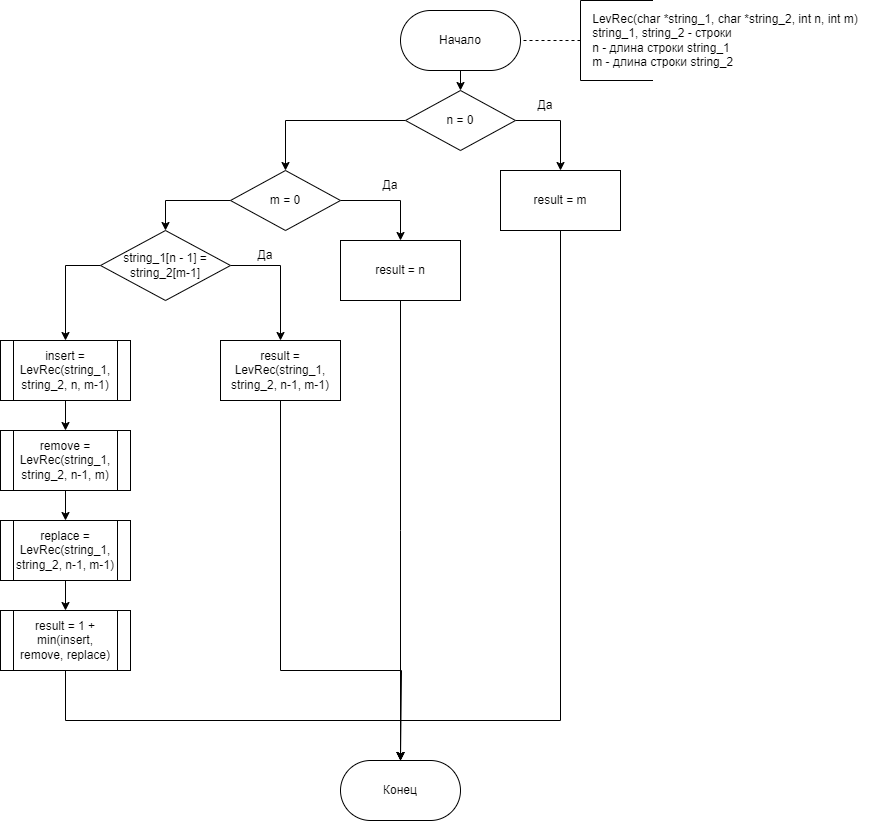

The diagram above was exported from draw.io. Its source (the exported page's mxGraphModel, read from the mxfile embedded in the PNG):
<mxGraphModel dx="1434" dy="559" grid="1" gridSize="10" guides="1" tooltips="1" connect="1" arrows="1" fold="1" page="0" pageScale="1" pageWidth="850" pageHeight="1100" math="0" shadow="0">
  <root>
    <mxCell id="0" />
    <mxCell id="1" parent="0" />
    <mxCell id="BJAqX79zsPZ_Rr0gcwhm-1" style="edgeStyle=orthogonalEdgeStyle;rounded=0;orthogonalLoop=1;jettySize=auto;html=1;exitX=0.5;exitY=1;exitDx=0;exitDy=0;entryX=0.5;entryY=0;entryDx=0;entryDy=0;" parent="1" source="BJAqX79zsPZ_Rr0gcwhm-2" target="BJAqX79zsPZ_Rr0gcwhm-26" edge="1">
      <mxGeometry relative="1" as="geometry" />
    </mxCell>
    <mxCell id="BJAqX79zsPZ_Rr0gcwhm-2" value="insert = LevRec(string_1, string_2, n, m-1)" style="shape=process;whiteSpace=wrap;html=1;backgroundOutline=1;" parent="1" vertex="1">
      <mxGeometry x="-20" y="340" width="130" height="60" as="geometry" />
    </mxCell>
    <mxCell id="BJAqX79zsPZ_Rr0gcwhm-3" style="edgeStyle=orthogonalEdgeStyle;rounded=0;orthogonalLoop=1;jettySize=auto;html=1;exitX=0.5;exitY=1;exitDx=0;exitDy=0;entryX=0.5;entryY=0;entryDx=0;entryDy=0;" parent="1" source="BJAqX79zsPZ_Rr0gcwhm-4" target="BJAqX79zsPZ_Rr0gcwhm-14" edge="1">
      <mxGeometry relative="1" as="geometry" />
    </mxCell>
    <mxCell id="BJAqX79zsPZ_Rr0gcwhm-4" value="Начало" style="rounded=1;whiteSpace=wrap;html=1;arcSize=50;" parent="1" vertex="1">
      <mxGeometry x="380" y="10" width="120" height="60" as="geometry" />
    </mxCell>
    <mxCell id="BJAqX79zsPZ_Rr0gcwhm-5" value="" style="endArrow=none;dashed=1;html=1;rounded=0;entryX=1;entryY=0.5;entryDx=0;entryDy=0;" parent="1" target="BJAqX79zsPZ_Rr0gcwhm-4" edge="1">
      <mxGeometry width="50" height="50" relative="1" as="geometry">
        <mxPoint x="560" y="40" as="sourcePoint" />
        <mxPoint x="430" y="110" as="targetPoint" />
      </mxGeometry>
    </mxCell>
    <mxCell id="BJAqX79zsPZ_Rr0gcwhm-6" value="" style="endArrow=none;html=1;rounded=0;" parent="1" edge="1">
      <mxGeometry width="50" height="50" relative="1" as="geometry">
        <mxPoint x="560" y="80" as="sourcePoint" />
        <mxPoint x="560" as="targetPoint" />
      </mxGeometry>
    </mxCell>
    <mxCell id="BJAqX79zsPZ_Rr0gcwhm-7" value="&lt;div style=&quot;text-align: left;&quot;&gt;&lt;span style=&quot;background-color: initial;&quot;&gt;LevRec(char *string_1, char *string_2, int n, int m)&lt;/span&gt;&lt;br&gt;&lt;/div&gt;&lt;div style=&quot;text-align: left;&quot;&gt;&lt;span style=&quot;background-color: initial;&quot;&gt;string_1, string_2 - строки&lt;/span&gt;&lt;/div&gt;&lt;div style=&quot;text-align: left;&quot;&gt;&lt;span style=&quot;background-color: initial;&quot;&gt;n - длина строки string_1&lt;/span&gt;&lt;/div&gt;&lt;div style=&quot;text-align: left;&quot;&gt;&lt;span style=&quot;background-color: initial;&quot;&gt;m - длина строки string_2&lt;/span&gt;&lt;/div&gt;" style="text;html=1;align=center;verticalAlign=middle;whiteSpace=wrap;rounded=0;" parent="1" vertex="1">
      <mxGeometry x="560" width="290" height="80" as="geometry" />
    </mxCell>
    <mxCell id="BJAqX79zsPZ_Rr0gcwhm-8" value="" style="endArrow=none;html=1;rounded=0;entryX=0;entryY=1;entryDx=0;entryDy=0;exitX=0.25;exitY=1;exitDx=0;exitDy=0;" parent="1" source="BJAqX79zsPZ_Rr0gcwhm-7" target="BJAqX79zsPZ_Rr0gcwhm-7" edge="1">
      <mxGeometry width="50" height="50" relative="1" as="geometry">
        <mxPoint x="380" y="160" as="sourcePoint" />
        <mxPoint x="430" y="110" as="targetPoint" />
      </mxGeometry>
    </mxCell>
    <mxCell id="BJAqX79zsPZ_Rr0gcwhm-9" value="" style="endArrow=none;html=1;rounded=0;entryX=0;entryY=0;entryDx=0;entryDy=0;exitX=0.25;exitY=0;exitDx=0;exitDy=0;" parent="1" source="BJAqX79zsPZ_Rr0gcwhm-7" target="BJAqX79zsPZ_Rr0gcwhm-7" edge="1">
      <mxGeometry width="50" height="50" relative="1" as="geometry">
        <mxPoint x="380" y="190" as="sourcePoint" />
        <mxPoint x="430" y="140" as="targetPoint" />
      </mxGeometry>
    </mxCell>
    <mxCell id="6wPmJzfstjUkqia3zlXC-9" style="edgeStyle=orthogonalEdgeStyle;rounded=0;orthogonalLoop=1;jettySize=auto;html=1;exitX=0.5;exitY=1;exitDx=0;exitDy=0;entryX=0.5;entryY=0;entryDx=0;entryDy=0;" edge="1" parent="1" source="BJAqX79zsPZ_Rr0gcwhm-11">
      <mxGeometry relative="1" as="geometry">
        <mxPoint x="380" y="760" as="targetPoint" />
        <Array as="points">
          <mxPoint x="540" y="720" />
          <mxPoint x="380" y="720" />
        </Array>
      </mxGeometry>
    </mxCell>
    <mxCell id="BJAqX79zsPZ_Rr0gcwhm-11" value="result = m" style="rounded=0;whiteSpace=wrap;html=1;" parent="1" vertex="1">
      <mxGeometry x="480" y="170" width="120" height="60" as="geometry" />
    </mxCell>
    <mxCell id="BJAqX79zsPZ_Rr0gcwhm-12" style="edgeStyle=orthogonalEdgeStyle;rounded=0;orthogonalLoop=1;jettySize=auto;html=1;exitX=1;exitY=0.5;exitDx=0;exitDy=0;entryX=0.5;entryY=0;entryDx=0;entryDy=0;" parent="1" source="BJAqX79zsPZ_Rr0gcwhm-14" target="BJAqX79zsPZ_Rr0gcwhm-11" edge="1">
      <mxGeometry relative="1" as="geometry" />
    </mxCell>
    <mxCell id="BJAqX79zsPZ_Rr0gcwhm-13" style="edgeStyle=orthogonalEdgeStyle;rounded=0;orthogonalLoop=1;jettySize=auto;html=1;exitX=0;exitY=0.5;exitDx=0;exitDy=0;entryX=0.5;entryY=0;entryDx=0;entryDy=0;" parent="1" source="BJAqX79zsPZ_Rr0gcwhm-14" target="BJAqX79zsPZ_Rr0gcwhm-17" edge="1">
      <mxGeometry relative="1" as="geometry" />
    </mxCell>
    <mxCell id="BJAqX79zsPZ_Rr0gcwhm-14" value="n = 0" style="rhombus;whiteSpace=wrap;html=1;" parent="1" vertex="1">
      <mxGeometry x="385" y="90" width="110" height="60" as="geometry" />
    </mxCell>
    <mxCell id="BJAqX79zsPZ_Rr0gcwhm-15" style="edgeStyle=orthogonalEdgeStyle;rounded=0;orthogonalLoop=1;jettySize=auto;html=1;exitX=1;exitY=0.5;exitDx=0;exitDy=0;entryX=0.5;entryY=0;entryDx=0;entryDy=0;" parent="1" source="BJAqX79zsPZ_Rr0gcwhm-17" target="BJAqX79zsPZ_Rr0gcwhm-19" edge="1">
      <mxGeometry relative="1" as="geometry" />
    </mxCell>
    <mxCell id="BJAqX79zsPZ_Rr0gcwhm-16" style="edgeStyle=orthogonalEdgeStyle;rounded=0;orthogonalLoop=1;jettySize=auto;html=1;exitX=0;exitY=0.5;exitDx=0;exitDy=0;entryX=0.5;entryY=0;entryDx=0;entryDy=0;" parent="1" source="BJAqX79zsPZ_Rr0gcwhm-17" target="BJAqX79zsPZ_Rr0gcwhm-22" edge="1">
      <mxGeometry relative="1" as="geometry" />
    </mxCell>
    <mxCell id="BJAqX79zsPZ_Rr0gcwhm-17" value="m = 0" style="rhombus;whiteSpace=wrap;html=1;" parent="1" vertex="1">
      <mxGeometry x="210" y="170" width="110" height="60" as="geometry" />
    </mxCell>
    <mxCell id="6wPmJzfstjUkqia3zlXC-8" style="edgeStyle=orthogonalEdgeStyle;rounded=0;orthogonalLoop=1;jettySize=auto;html=1;exitX=0.5;exitY=1;exitDx=0;exitDy=0;entryX=0.5;entryY=0;entryDx=0;entryDy=0;" edge="1" parent="1" source="BJAqX79zsPZ_Rr0gcwhm-19">
      <mxGeometry relative="1" as="geometry">
        <mxPoint x="380" y="760" as="targetPoint" />
      </mxGeometry>
    </mxCell>
    <mxCell id="BJAqX79zsPZ_Rr0gcwhm-19" value="result = n" style="rounded=0;whiteSpace=wrap;html=1;" parent="1" vertex="1">
      <mxGeometry x="320" y="240" width="120" height="60" as="geometry" />
    </mxCell>
    <mxCell id="BJAqX79zsPZ_Rr0gcwhm-20" style="edgeStyle=orthogonalEdgeStyle;rounded=0;orthogonalLoop=1;jettySize=auto;html=1;exitX=1;exitY=0.5;exitDx=0;exitDy=0;entryX=0.5;entryY=0;entryDx=0;entryDy=0;" parent="1" source="BJAqX79zsPZ_Rr0gcwhm-22" target="BJAqX79zsPZ_Rr0gcwhm-24" edge="1">
      <mxGeometry relative="1" as="geometry" />
    </mxCell>
    <mxCell id="BJAqX79zsPZ_Rr0gcwhm-21" style="edgeStyle=orthogonalEdgeStyle;rounded=0;orthogonalLoop=1;jettySize=auto;html=1;exitX=0;exitY=0.5;exitDx=0;exitDy=0;entryX=0.5;entryY=0;entryDx=0;entryDy=0;" parent="1" source="BJAqX79zsPZ_Rr0gcwhm-22" target="BJAqX79zsPZ_Rr0gcwhm-2" edge="1">
      <mxGeometry relative="1" as="geometry" />
    </mxCell>
    <mxCell id="BJAqX79zsPZ_Rr0gcwhm-22" value="string_1[n - 1] = string_2[m-1]" style="rhombus;whiteSpace=wrap;html=1;" parent="1" vertex="1">
      <mxGeometry x="80" y="230" width="130" height="70" as="geometry" />
    </mxCell>
    <mxCell id="6wPmJzfstjUkqia3zlXC-11" style="edgeStyle=orthogonalEdgeStyle;rounded=0;orthogonalLoop=1;jettySize=auto;html=1;exitX=0.5;exitY=1;exitDx=0;exitDy=0;" edge="1" parent="1" source="BJAqX79zsPZ_Rr0gcwhm-24">
      <mxGeometry relative="1" as="geometry">
        <mxPoint x="380" y="760" as="targetPoint" />
        <Array as="points">
          <mxPoint x="260" y="670" />
          <mxPoint x="381" y="670" />
          <mxPoint x="381" y="760" />
        </Array>
      </mxGeometry>
    </mxCell>
    <mxCell id="BJAqX79zsPZ_Rr0gcwhm-24" value="result = LevRec(string_1, string_2, n-1, m-1)" style="rounded=0;whiteSpace=wrap;html=1;" parent="1" vertex="1">
      <mxGeometry x="200" y="340" width="120" height="60" as="geometry" />
    </mxCell>
    <mxCell id="BJAqX79zsPZ_Rr0gcwhm-25" style="edgeStyle=orthogonalEdgeStyle;rounded=0;orthogonalLoop=1;jettySize=auto;html=1;exitX=0.5;exitY=1;exitDx=0;exitDy=0;entryX=0.5;entryY=0;entryDx=0;entryDy=0;" parent="1" source="BJAqX79zsPZ_Rr0gcwhm-26" target="BJAqX79zsPZ_Rr0gcwhm-28" edge="1">
      <mxGeometry relative="1" as="geometry" />
    </mxCell>
    <mxCell id="BJAqX79zsPZ_Rr0gcwhm-26" value="remove = LevRec(string_1, string_2, n-1, m)" style="shape=process;whiteSpace=wrap;html=1;backgroundOutline=1;" parent="1" vertex="1">
      <mxGeometry x="-20" y="430" width="130" height="60" as="geometry" />
    </mxCell>
    <mxCell id="BJAqX79zsPZ_Rr0gcwhm-27" style="edgeStyle=orthogonalEdgeStyle;rounded=0;orthogonalLoop=1;jettySize=auto;html=1;exitX=0.5;exitY=1;exitDx=0;exitDy=0;entryX=0.5;entryY=0;entryDx=0;entryDy=0;" parent="1" source="BJAqX79zsPZ_Rr0gcwhm-28" target="BJAqX79zsPZ_Rr0gcwhm-31" edge="1">
      <mxGeometry relative="1" as="geometry" />
    </mxCell>
    <mxCell id="BJAqX79zsPZ_Rr0gcwhm-28" value="replace = LevRec(string_1, string_2, n-1, m-1)" style="shape=process;whiteSpace=wrap;html=1;backgroundOutline=1;" parent="1" vertex="1">
      <mxGeometry x="-20" y="520" width="130" height="60" as="geometry" />
    </mxCell>
    <mxCell id="BJAqX79zsPZ_Rr0gcwhm-29" value="Конец" style="rounded=1;whiteSpace=wrap;html=1;arcSize=50;" parent="1" vertex="1">
      <mxGeometry x="320" y="760" width="120" height="60" as="geometry" />
    </mxCell>
    <mxCell id="6wPmJzfstjUkqia3zlXC-10" style="edgeStyle=orthogonalEdgeStyle;rounded=0;orthogonalLoop=1;jettySize=auto;html=1;exitX=0.5;exitY=1;exitDx=0;exitDy=0;entryX=0.5;entryY=0;entryDx=0;entryDy=0;" edge="1" parent="1" source="BJAqX79zsPZ_Rr0gcwhm-31">
      <mxGeometry relative="1" as="geometry">
        <mxPoint x="380" y="760" as="targetPoint" />
        <Array as="points">
          <mxPoint x="45" y="720" />
          <mxPoint x="380" y="720" />
        </Array>
      </mxGeometry>
    </mxCell>
    <mxCell id="BJAqX79zsPZ_Rr0gcwhm-31" value="result = 1 + min(insert, remove, replace)" style="shape=process;whiteSpace=wrap;html=1;backgroundOutline=1;" parent="1" vertex="1">
      <mxGeometry x="-20" y="610" width="130" height="60" as="geometry" />
    </mxCell>
    <mxCell id="YyfUW6NSaChihb00vHwD-1" value="Да" style="text;html=1;align=center;verticalAlign=middle;whiteSpace=wrap;rounded=0;" parent="1" vertex="1">
      <mxGeometry x="510" y="100" width="30" height="10" as="geometry" />
    </mxCell>
    <mxCell id="YyfUW6NSaChihb00vHwD-2" value="Да" style="text;html=1;align=center;verticalAlign=middle;whiteSpace=wrap;rounded=0;" parent="1" vertex="1">
      <mxGeometry x="355" y="180" width="30" height="10" as="geometry" />
    </mxCell>
    <mxCell id="YyfUW6NSaChihb00vHwD-3" value="Да" style="text;html=1;align=center;verticalAlign=middle;whiteSpace=wrap;rounded=0;" parent="1" vertex="1">
      <mxGeometry x="230" y="250" width="30" height="10" as="geometry" />
    </mxCell>
  </root>
</mxGraphModel>